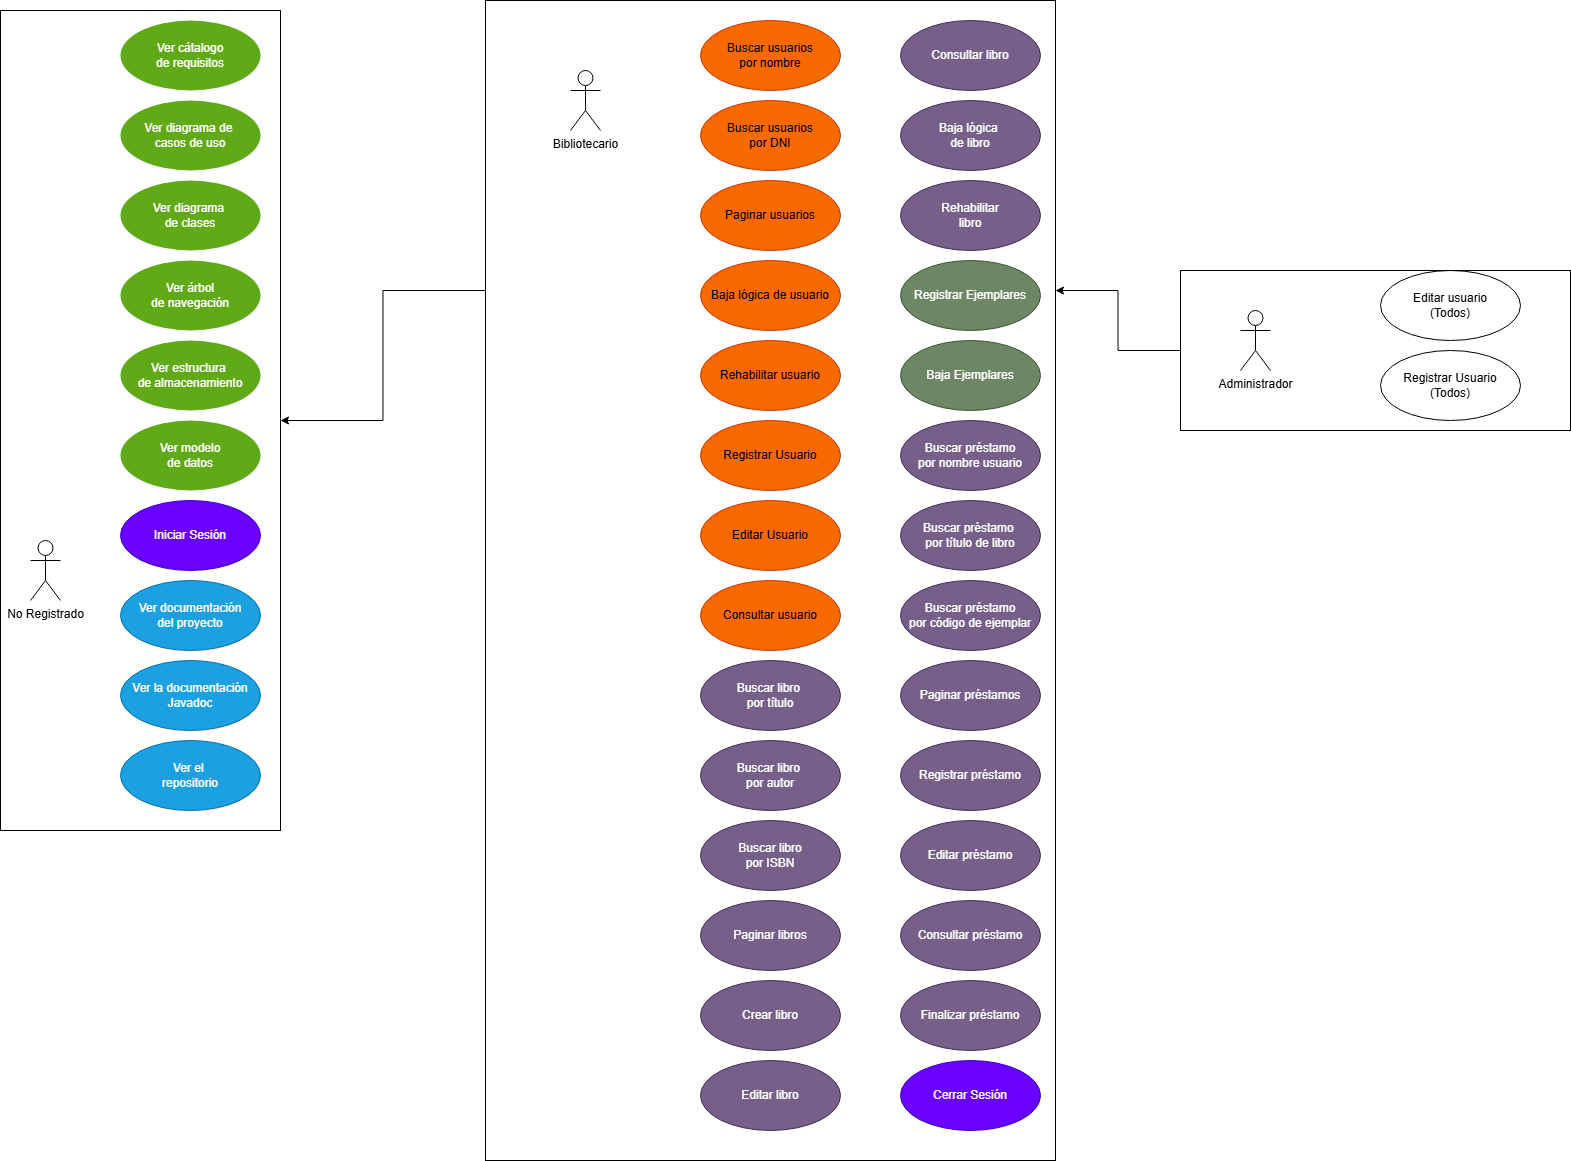

The diagram above was exported from draw.io. Its source (the exported page's mxGraphModel, read from the mxfile embedded in the PNG):
<mxGraphModel dx="1047" dy="556" grid="1" gridSize="10" guides="1" tooltips="1" connect="1" arrows="1" fold="1" page="1" pageScale="1" pageWidth="827" pageHeight="1169" math="0" shadow="0">
  <root>
    <mxCell id="0" />
    <mxCell id="1" parent="0" />
    <mxCell id="k4m9GB4NtOIdSrjMbJX0-1" parent="1" style="shape=umlActor;verticalLabelPosition=bottom;verticalAlign=top;html=1;" value="No Registrado&lt;div&gt;&lt;br&gt;&lt;/div&gt;" vertex="1">
      <mxGeometry height="60" width="30" x="50" y="540" as="geometry" />
    </mxCell>
    <mxCell id="k4m9GB4NtOIdSrjMbJX0-2" parent="1" style="ellipse;whiteSpace=wrap;html=1;fillColor=#60a917;strokeColor=none;fontColor=#ffffff;" value="Ver cátalogo&lt;div&gt;de requisitos&lt;/div&gt;" vertex="1">
      <mxGeometry height="70" width="140" x="140" y="20" as="geometry" />
    </mxCell>
    <mxCell id="k4m9GB4NtOIdSrjMbJX0-3" parent="1" style="ellipse;whiteSpace=wrap;html=1;fillColor=#60a917;strokeColor=none;fontColor=#ffffff;" value="Ver diagrama de&amp;nbsp;&lt;div&gt;casos de uso&lt;/div&gt;" vertex="1">
      <mxGeometry height="70" width="140" x="140" y="100" as="geometry" />
    </mxCell>
    <mxCell id="k4m9GB4NtOIdSrjMbJX0-4" parent="1" style="ellipse;whiteSpace=wrap;html=1;fillColor=#60a917;strokeColor=none;fontColor=#ffffff;" value="Ver árbol&lt;div&gt;de navegación&lt;/div&gt;" vertex="1">
      <mxGeometry height="70" width="140" x="140" y="260" as="geometry" />
    </mxCell>
    <mxCell id="k4m9GB4NtOIdSrjMbJX0-6" parent="1" style="ellipse;whiteSpace=wrap;html=1;fillColor=#60a917;strokeColor=none;fontColor=#ffffff;" value="Ver diagrama&amp;nbsp;&lt;div&gt;de clases&lt;/div&gt;" vertex="1">
      <mxGeometry height="70" width="140" x="140" y="180" as="geometry" />
    </mxCell>
    <mxCell id="k4m9GB4NtOIdSrjMbJX0-8" parent="1" style="ellipse;whiteSpace=wrap;html=1;fillColor=#60a917;strokeColor=none;fontColor=#ffffff;" value="Ver estructura&amp;nbsp;&lt;div&gt;de almacenamiento&lt;/div&gt;" vertex="1">
      <mxGeometry height="70" width="140" x="140" y="340" as="geometry" />
    </mxCell>
    <mxCell id="k4m9GB4NtOIdSrjMbJX0-9" parent="1" style="ellipse;whiteSpace=wrap;html=1;fillColor=#60a917;strokeColor=none;fontColor=#ffffff;" value="Ver modelo&lt;div&gt;de datos&lt;/div&gt;" vertex="1">
      <mxGeometry height="70" width="140" x="140" y="420" as="geometry" />
    </mxCell>
    <mxCell id="k4m9GB4NtOIdSrjMbJX0-10" parent="1" style="ellipse;whiteSpace=wrap;html=1;fillColor=#6a00ff;fontColor=#ffffff;strokeColor=#3700CC;" value="Iniciar Sesión" vertex="1">
      <mxGeometry height="70" width="140" x="140" y="500" as="geometry" />
    </mxCell>
    <mxCell id="k4m9GB4NtOIdSrjMbJX0-11" parent="1" style="ellipse;whiteSpace=wrap;html=1;fillColor=#1ba1e2;fontColor=#ffffff;strokeColor=#006EAF;" value="Ver documentación&lt;div&gt;del proyecto&lt;/div&gt;" vertex="1">
      <mxGeometry height="70" width="140" x="140" y="580" as="geometry" />
    </mxCell>
    <mxCell id="k4m9GB4NtOIdSrjMbJX0-12" parent="1" style="ellipse;whiteSpace=wrap;html=1;fillColor=#1ba1e2;fontColor=#ffffff;strokeColor=#006EAF;" value="Ver la documentación&lt;div&gt;Javadoc&lt;/div&gt;" vertex="1">
      <mxGeometry height="70" width="140" x="140" y="660" as="geometry" />
    </mxCell>
    <mxCell id="k4m9GB4NtOIdSrjMbJX0-13" parent="1" style="ellipse;whiteSpace=wrap;html=1;fillColor=#1ba1e2;fontColor=#ffffff;strokeColor=#006EAF;" value="Ver el&amp;nbsp;&lt;div&gt;repositorio&lt;/div&gt;" vertex="1">
      <mxGeometry height="70" width="140" x="140" y="740" as="geometry" />
    </mxCell>
    <mxCell id="k4m9GB4NtOIdSrjMbJX0-14" parent="1" style="ellipse;whiteSpace=wrap;html=1;fillColor=#fa6800;fontColor=#000000;strokeColor=#C73500;" value="Buscar usuarios&lt;div&gt;por nombre&lt;/div&gt;" vertex="1">
      <mxGeometry height="70" width="140" x="720" y="20" as="geometry" />
    </mxCell>
    <mxCell id="k4m9GB4NtOIdSrjMbJX0-15" parent="1" style="ellipse;whiteSpace=wrap;html=1;fillColor=#fa6800;fontColor=#000000;strokeColor=#C73500;" value="Buscar usuarios&lt;div&gt;por DNI&lt;/div&gt;" vertex="1">
      <mxGeometry height="70" width="140" x="720" y="100" as="geometry" />
    </mxCell>
    <mxCell id="k4m9GB4NtOIdSrjMbJX0-16" parent="1" style="ellipse;whiteSpace=wrap;html=1;fillColor=#fa6800;fontColor=#000000;strokeColor=#C73500;" value="Baja lógica de usuario" vertex="1">
      <mxGeometry height="70" width="140" x="720" y="260" as="geometry" />
    </mxCell>
    <mxCell id="k4m9GB4NtOIdSrjMbJX0-17" parent="1" style="ellipse;whiteSpace=wrap;html=1;fillColor=#fa6800;fontColor=#000000;strokeColor=#C73500;" value="Consultar usuario" vertex="1">
      <mxGeometry height="70" width="140" x="720" y="580" as="geometry" />
    </mxCell>
    <mxCell id="k4m9GB4NtOIdSrjMbJX0-18" parent="1" style="ellipse;whiteSpace=wrap;html=1;fillColor=#fa6800;fontColor=#000000;strokeColor=#C73500;" value="Paginar usuarios" vertex="1">
      <mxGeometry height="70" width="140" x="720" y="180" as="geometry" />
    </mxCell>
    <mxCell id="k4m9GB4NtOIdSrjMbJX0-19" parent="1" style="ellipse;whiteSpace=wrap;html=1;fillColor=#fa6800;fontColor=#000000;strokeColor=#C73500;" value="Rehabilitar usuario" vertex="1">
      <mxGeometry height="70" width="140" x="720" y="340" as="geometry" />
    </mxCell>
    <mxCell id="k4m9GB4NtOIdSrjMbJX0-20" parent="1" style="ellipse;whiteSpace=wrap;html=1;fillColor=#fa6800;fontColor=#000000;strokeColor=#C73500;" value="Registrar Usuario" vertex="1">
      <mxGeometry height="70" width="140" x="720" y="420" as="geometry" />
    </mxCell>
    <mxCell id="k4m9GB4NtOIdSrjMbJX0-21" parent="1" style="ellipse;whiteSpace=wrap;html=1;fillColor=#fa6800;fontColor=#000000;strokeColor=#C73500;" value="Editar Usuario" vertex="1">
      <mxGeometry height="70" width="140" x="720" y="500" as="geometry" />
    </mxCell>
    <mxCell id="k4m9GB4NtOIdSrjMbJX0-22" parent="1" style="ellipse;whiteSpace=wrap;html=1;fillColor=#76608a;fontColor=#ffffff;strokeColor=#432D57;" value="Buscar libro&amp;nbsp;&lt;div&gt;por título&lt;/div&gt;" vertex="1">
      <mxGeometry height="70" width="140" x="720" y="660" as="geometry" />
    </mxCell>
    <mxCell id="k4m9GB4NtOIdSrjMbJX0-23" parent="1" style="ellipse;whiteSpace=wrap;html=1;fillColor=#76608a;fontColor=#ffffff;strokeColor=#432D57;" value="Buscar libro&amp;nbsp;&lt;div&gt;por autor&lt;/div&gt;" vertex="1">
      <mxGeometry height="70" width="140" x="720" y="740" as="geometry" />
    </mxCell>
    <mxCell id="k4m9GB4NtOIdSrjMbJX0-24" parent="1" style="ellipse;whiteSpace=wrap;html=1;fillColor=#76608a;fontColor=#ffffff;strokeColor=#432D57;" value="Buscar libro&lt;div&gt;por ISBN&lt;/div&gt;" vertex="1">
      <mxGeometry height="70" width="140" x="720" y="820" as="geometry" />
    </mxCell>
    <mxCell id="k4m9GB4NtOIdSrjMbJX0-25" parent="1" style="ellipse;whiteSpace=wrap;html=1;fillColor=#76608a;fontColor=#ffffff;strokeColor=#432D57;" value="Paginar libros" vertex="1">
      <mxGeometry height="70" width="140" x="720" y="900" as="geometry" />
    </mxCell>
    <mxCell id="k4m9GB4NtOIdSrjMbJX0-26" parent="1" style="ellipse;whiteSpace=wrap;html=1;fillColor=#76608a;fontColor=#ffffff;strokeColor=#432D57;" value="Crear libro" vertex="1">
      <mxGeometry height="70" width="140" x="720" y="980" as="geometry" />
    </mxCell>
    <mxCell id="k4m9GB4NtOIdSrjMbJX0-27" parent="1" style="ellipse;whiteSpace=wrap;html=1;fillColor=#76608a;fontColor=#ffffff;strokeColor=#432D57;" value="Editar libro" vertex="1">
      <mxGeometry height="70" width="140" x="720" y="1060" as="geometry" />
    </mxCell>
    <mxCell id="k4m9GB4NtOIdSrjMbJX0-28" parent="1" style="ellipse;whiteSpace=wrap;html=1;fillColor=#6d8764;fontColor=#ffffff;strokeColor=#3A5431;" value="Registrar Ejemplares" vertex="1">
      <mxGeometry height="70" width="140" x="920" y="260" as="geometry" />
    </mxCell>
    <mxCell id="k4m9GB4NtOIdSrjMbJX0-29" parent="1" style="ellipse;whiteSpace=wrap;html=1;fillColor=light-dark(#76608A,#FF99CC);strokeColor=#432D57;fontColor=#ffffff;" value="Buscar préstamo&lt;div&gt;por nombre usuario&lt;/div&gt;" vertex="1">
      <mxGeometry height="70" width="140" x="920" y="420" as="geometry" />
    </mxCell>
    <mxCell id="k4m9GB4NtOIdSrjMbJX0-30" parent="1" style="ellipse;whiteSpace=wrap;html=1;fillColor=#76608a;fontColor=#ffffff;strokeColor=#432D57;" value="Consultar libro" vertex="1">
      <mxGeometry height="70" width="140" x="920" y="20" as="geometry" />
    </mxCell>
    <mxCell id="k4m9GB4NtOIdSrjMbJX0-31" parent="1" style="ellipse;whiteSpace=wrap;html=1;fillColor=#6d8764;fontColor=#ffffff;strokeColor=#3A5431;" value="Baja Ejemplares" vertex="1">
      <mxGeometry height="70" width="140" x="920" y="340" as="geometry" />
    </mxCell>
    <mxCell id="k4m9GB4NtOIdSrjMbJX0-32" parent="1" style="ellipse;whiteSpace=wrap;html=1;fillColor=#76608a;fontColor=#ffffff;strokeColor=#432D57;" value="Baja lógica&amp;nbsp;&lt;div&gt;de libro&lt;/div&gt;" vertex="1">
      <mxGeometry height="70" width="140" x="920" y="100" as="geometry" />
    </mxCell>
    <mxCell id="k4m9GB4NtOIdSrjMbJX0-33" parent="1" style="ellipse;whiteSpace=wrap;html=1;fillColor=#76608a;fontColor=#ffffff;strokeColor=#432D57;" value="Rehabilitar&lt;div&gt;libro&lt;/div&gt;" vertex="1">
      <mxGeometry height="70" width="140" x="920" y="180" as="geometry" />
    </mxCell>
    <mxCell id="k4m9GB4NtOIdSrjMbJX0-34" parent="1" style="ellipse;whiteSpace=wrap;html=1;fillColor=light-dark(#76608A,#FF99CC);strokeColor=#432D57;fontColor=#ffffff;" value="Buscar préstamo&amp;nbsp;&lt;div&gt;por título de libro&lt;/div&gt;" vertex="1">
      <mxGeometry height="70" width="140" x="920" y="500" as="geometry" />
    </mxCell>
    <mxCell id="k4m9GB4NtOIdSrjMbJX0-35" parent="1" style="ellipse;whiteSpace=wrap;html=1;fillColor=light-dark(#76608A,#FF99CC);strokeColor=#432D57;fontColor=#ffffff;" value="Buscar préstamo&lt;div&gt;por código de ejemplar&lt;/div&gt;" vertex="1">
      <mxGeometry height="70" width="140" x="920" y="580" as="geometry" />
    </mxCell>
    <mxCell id="k4m9GB4NtOIdSrjMbJX0-36" parent="1" style="ellipse;whiteSpace=wrap;html=1;fillColor=light-dark(#76608A,#FF99CC);strokeColor=#432D57;fontColor=#ffffff;" value="Paginar préstamos" vertex="1">
      <mxGeometry height="70" width="140" x="920" y="660" as="geometry" />
    </mxCell>
    <mxCell id="k4m9GB4NtOIdSrjMbJX0-37" parent="1" style="ellipse;whiteSpace=wrap;html=1;fillColor=light-dark(#76608A,#FF99CC);strokeColor=#432D57;fontColor=#ffffff;" value="Registrar préstamo" vertex="1">
      <mxGeometry height="70" width="140" x="920" y="740" as="geometry" />
    </mxCell>
    <mxCell id="k4m9GB4NtOIdSrjMbJX0-38" parent="1" style="ellipse;whiteSpace=wrap;html=1;fillColor=light-dark(#76608A,#FF99CC);strokeColor=#432D57;fontColor=#ffffff;" value="Editar préstamo" vertex="1">
      <mxGeometry height="70" width="140" x="920" y="820" as="geometry" />
    </mxCell>
    <mxCell id="k4m9GB4NtOIdSrjMbJX0-39" parent="1" style="ellipse;whiteSpace=wrap;html=1;fillColor=light-dark(#76608A,#FF99CC);strokeColor=#432D57;fontColor=#ffffff;" value="Consultar préstamo" vertex="1">
      <mxGeometry height="70" width="140" x="920" y="900" as="geometry" />
    </mxCell>
    <mxCell id="k4m9GB4NtOIdSrjMbJX0-42" parent="1" style="ellipse;whiteSpace=wrap;html=1;fillColor=light-dark(#76608A,#FF99CC);strokeColor=#432D57;fontColor=#ffffff;" value="Finalizar préstamo" vertex="1">
      <mxGeometry height="70" width="140" x="920" y="980" as="geometry" />
    </mxCell>
    <mxCell id="k4m9GB4NtOIdSrjMbJX0-43" parent="1" style="ellipse;whiteSpace=wrap;html=1;fillColor=light-dark(#FFFFFF,#990099);" value="Editar usuario&lt;div&gt;(Todos)&lt;/div&gt;" vertex="1">
      <mxGeometry height="70" width="140" x="1400" y="270" as="geometry" />
    </mxCell>
    <mxCell id="k4m9GB4NtOIdSrjMbJX0-44" parent="1" style="ellipse;whiteSpace=wrap;html=1;fillColor=light-dark(#FFFFFF,#990099);" value="Registrar Usuario&lt;div&gt;(Todos)&lt;/div&gt;" vertex="1">
      <mxGeometry height="70" width="140" x="1400" y="350" as="geometry" />
    </mxCell>
    <mxCell id="k4m9GB4NtOIdSrjMbJX0-51" parent="1" style="shape=umlActor;verticalLabelPosition=bottom;verticalAlign=top;html=1;" value="&lt;div&gt;Bibliotecario&lt;/div&gt;&lt;div&gt;&lt;br&gt;&lt;/div&gt;" vertex="1">
      <mxGeometry height="60" width="30" x="590" y="70" as="geometry" />
    </mxCell>
    <mxCell id="k4m9GB4NtOIdSrjMbJX0-53" parent="1" style="shape=umlActor;verticalLabelPosition=bottom;verticalAlign=top;html=1;" value="&lt;div&gt;Administrador&lt;/div&gt;" vertex="1">
      <mxGeometry height="60" width="30" x="1260" y="310" as="geometry" />
    </mxCell>
    <mxCell id="k4m9GB4NtOIdSrjMbJX0-55" parent="1" style="ellipse;whiteSpace=wrap;html=1;fillColor=#6a00ff;fontColor=#ffffff;strokeColor=#3700CC;" value="Cerrar Sesión" vertex="1">
      <mxGeometry height="70" width="140" x="920" y="1060" as="geometry" />
    </mxCell>
    <mxCell id="1wF6-o9bfbuRIkfyj8-4-4" edge="1" parent="1" source="k4m9GB4NtOIdSrjMbJX0-56" style="edgeStyle=orthogonalEdgeStyle;rounded=0;orthogonalLoop=1;jettySize=auto;html=1;exitX=0;exitY=0.25;exitDx=0;exitDy=0;entryX=1;entryY=0.5;entryDx=0;entryDy=0;" target="k4m9GB4NtOIdSrjMbJX0-58">
      <mxGeometry relative="1" as="geometry" />
    </mxCell>
    <mxCell id="k4m9GB4NtOIdSrjMbJX0-56" parent="1" style="rounded=0;whiteSpace=wrap;html=1;fillColor=none;" value="" vertex="1">
      <mxGeometry height="1160" width="570" x="505" as="geometry" />
    </mxCell>
    <mxCell id="1wF6-o9bfbuRIkfyj8-4-5" edge="1" parent="1" source="k4m9GB4NtOIdSrjMbJX0-57" style="edgeStyle=orthogonalEdgeStyle;rounded=0;orthogonalLoop=1;jettySize=auto;html=1;exitX=0;exitY=0.5;exitDx=0;exitDy=0;entryX=1;entryY=0.25;entryDx=0;entryDy=0;" target="k4m9GB4NtOIdSrjMbJX0-56">
      <mxGeometry relative="1" as="geometry" />
    </mxCell>
    <mxCell id="k4m9GB4NtOIdSrjMbJX0-57" parent="1" style="rounded=0;whiteSpace=wrap;html=1;fillColor=none;" value="" vertex="1">
      <mxGeometry height="160" width="390" x="1200" y="270" as="geometry" />
    </mxCell>
    <mxCell id="k4m9GB4NtOIdSrjMbJX0-58" parent="1" style="rounded=0;whiteSpace=wrap;html=1;fillColor=none;" value="" vertex="1">
      <mxGeometry height="820" width="280" x="20" y="10" as="geometry" />
    </mxCell>
  </root>
</mxGraphModel>